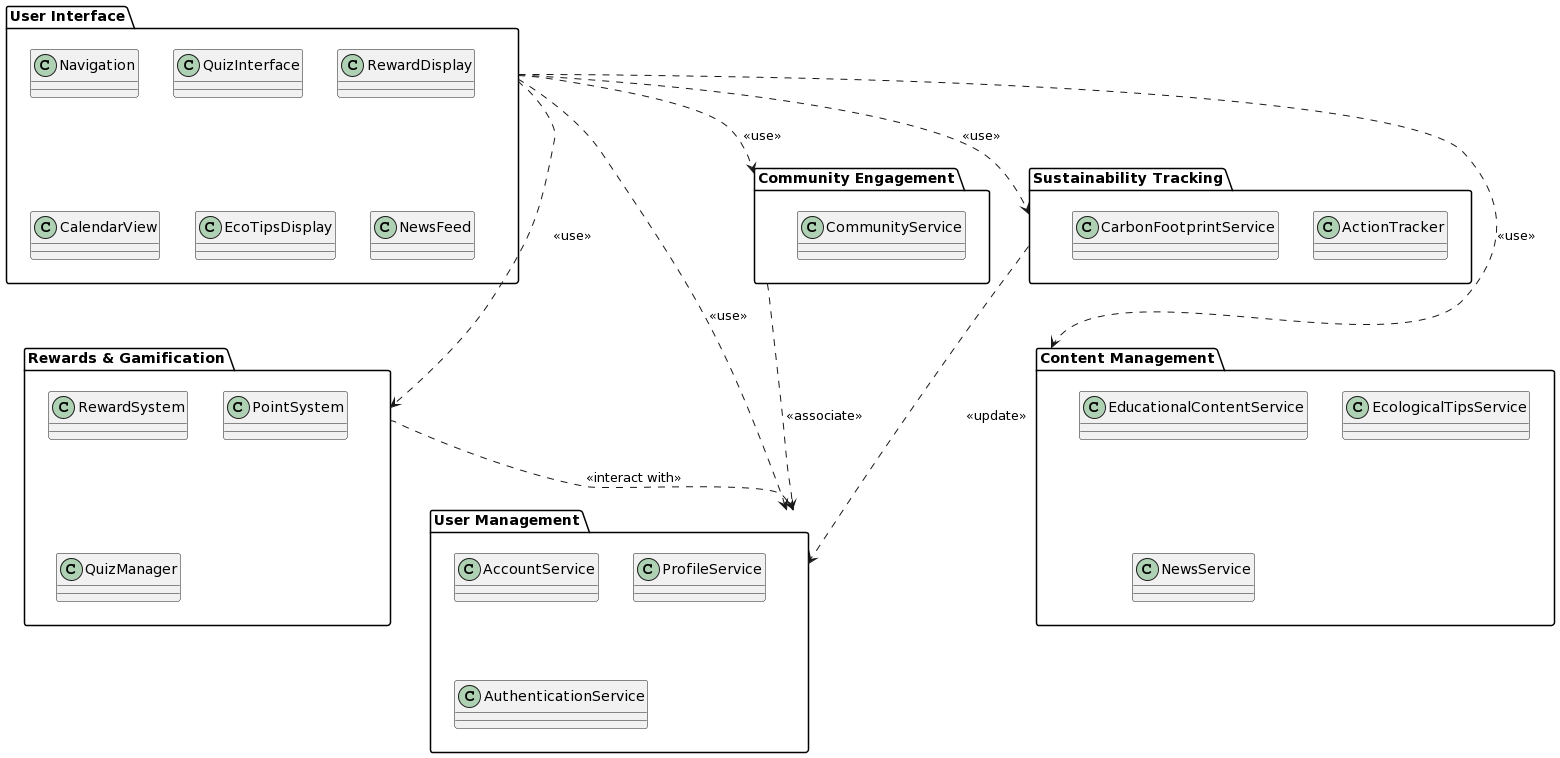

The diagram above was rendered by PlantUML. Its source (embedded in the PNG):
@startuml
package "User Interface" {
    class Navigation
    class QuizInterface
    class RewardDisplay
    class CalendarView
    class EcoTipsDisplay
    class NewsFeed
}

package "User Management" {
    class AccountService
    class ProfileService
    class AuthenticationService
}

package "Rewards & Gamification" {
    class RewardSystem
    class PointSystem
    class QuizManager
}

package "Content Management" {
    class EducationalContentService
    class EcologicalTipsService
    class NewsService
}

package "Community Engagement" {
    class CommunityService
}

package "Sustainability Tracking" {
    class ActionTracker
    class CarbonFootprintService
}

' Define relationships
"User Interface" ..> "User Management" : <<use>>
"User Interface" ..> "Rewards & Gamification" : <<use>>
"User Interface" ..> "Content Management" : <<use>>
"User Interface" ..> "Community Engagement" : <<use>>
"User Interface" ..> "Sustainability Tracking" : <<use>>

"Rewards & Gamification" ..> "User Management" : <<interact with>>
"Sustainability Tracking" ..> "User Management" : <<update>>
"Community Engagement" ..> "User Management" : <<associate>>
@enduml